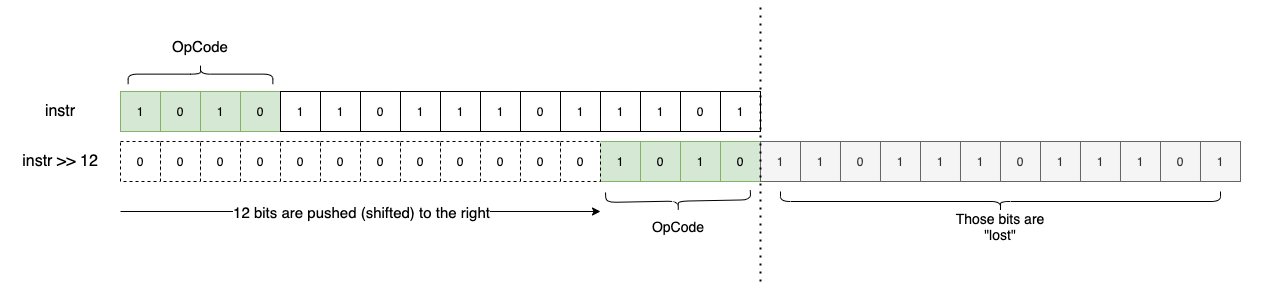

The diagram above was exported from draw.io. Its source (the exported page's mxGraphModel, read from the mxfile embedded in the PNG):
<mxGraphModel dx="1106" dy="892" grid="1" gridSize="10" guides="1" tooltips="1" connect="1" arrows="1" fold="1" page="1" pageScale="1" pageWidth="827" pageHeight="1169" math="0" shadow="0">
  <root>
    <mxCell id="0" />
    <mxCell id="1" parent="0" />
    <mxCell id="PzuIrlQaU6gUbfsNahON-60" value="" style="rounded=0;whiteSpace=wrap;html=1;fillColor=none;strokeColor=none;" vertex="1" parent="1">
      <mxGeometry x="80" y="120" width="1260" height="270" as="geometry" />
    </mxCell>
    <mxCell id="PzuIrlQaU6gUbfsNahON-1" value="1" style="rounded=0;whiteSpace=wrap;html=1;fillColor=#d5e8d4;strokeColor=#82b366;" vertex="1" parent="1">
      <mxGeometry x="200" y="200" width="40" height="40" as="geometry" />
    </mxCell>
    <mxCell id="PzuIrlQaU6gUbfsNahON-2" value="0" style="rounded=0;whiteSpace=wrap;html=1;fillColor=#d5e8d4;strokeColor=#82b366;" vertex="1" parent="1">
      <mxGeometry x="240" y="200" width="40" height="40" as="geometry" />
    </mxCell>
    <mxCell id="PzuIrlQaU6gUbfsNahON-3" value="1" style="rounded=0;whiteSpace=wrap;html=1;fillColor=#d5e8d4;strokeColor=#82b366;" vertex="1" parent="1">
      <mxGeometry x="280" y="200" width="40" height="40" as="geometry" />
    </mxCell>
    <mxCell id="PzuIrlQaU6gUbfsNahON-4" value="0" style="rounded=0;whiteSpace=wrap;html=1;fillColor=#d5e8d4;strokeColor=#82b366;" vertex="1" parent="1">
      <mxGeometry x="320" y="200" width="40" height="40" as="geometry" />
    </mxCell>
    <mxCell id="PzuIrlQaU6gUbfsNahON-5" value="1" style="rounded=0;whiteSpace=wrap;html=1;" vertex="1" parent="1">
      <mxGeometry x="360" y="200" width="40" height="40" as="geometry" />
    </mxCell>
    <mxCell id="PzuIrlQaU6gUbfsNahON-6" value="1" style="rounded=0;whiteSpace=wrap;html=1;" vertex="1" parent="1">
      <mxGeometry x="400" y="200" width="40" height="40" as="geometry" />
    </mxCell>
    <mxCell id="PzuIrlQaU6gUbfsNahON-7" value="0" style="rounded=0;whiteSpace=wrap;html=1;" vertex="1" parent="1">
      <mxGeometry x="440" y="200" width="40" height="40" as="geometry" />
    </mxCell>
    <mxCell id="PzuIrlQaU6gUbfsNahON-8" value="1" style="rounded=0;whiteSpace=wrap;html=1;" vertex="1" parent="1">
      <mxGeometry x="480" y="200" width="40" height="40" as="geometry" />
    </mxCell>
    <mxCell id="PzuIrlQaU6gUbfsNahON-9" value="1" style="rounded=0;whiteSpace=wrap;html=1;" vertex="1" parent="1">
      <mxGeometry x="520" y="200" width="40" height="40" as="geometry" />
    </mxCell>
    <mxCell id="PzuIrlQaU6gUbfsNahON-10" value="1" style="rounded=0;whiteSpace=wrap;html=1;" vertex="1" parent="1">
      <mxGeometry x="560" y="200" width="40" height="40" as="geometry" />
    </mxCell>
    <mxCell id="PzuIrlQaU6gUbfsNahON-11" value="0" style="rounded=0;whiteSpace=wrap;html=1;" vertex="1" parent="1">
      <mxGeometry x="600" y="200" width="40" height="40" as="geometry" />
    </mxCell>
    <mxCell id="PzuIrlQaU6gUbfsNahON-12" value="1" style="rounded=0;whiteSpace=wrap;html=1;" vertex="1" parent="1">
      <mxGeometry x="640" y="200" width="40" height="40" as="geometry" />
    </mxCell>
    <mxCell id="PzuIrlQaU6gUbfsNahON-13" value="1" style="rounded=0;whiteSpace=wrap;html=1;" vertex="1" parent="1">
      <mxGeometry x="680" y="200" width="40" height="40" as="geometry" />
    </mxCell>
    <mxCell id="PzuIrlQaU6gUbfsNahON-14" value="1" style="rounded=0;whiteSpace=wrap;html=1;" vertex="1" parent="1">
      <mxGeometry x="720" y="200" width="40" height="40" as="geometry" />
    </mxCell>
    <mxCell id="PzuIrlQaU6gUbfsNahON-15" value="0" style="rounded=0;whiteSpace=wrap;html=1;" vertex="1" parent="1">
      <mxGeometry x="760" y="200" width="40" height="40" as="geometry" />
    </mxCell>
    <mxCell id="PzuIrlQaU6gUbfsNahON-16" value="1" style="rounded=0;whiteSpace=wrap;html=1;" vertex="1" parent="1">
      <mxGeometry x="800" y="200" width="40" height="40" as="geometry" />
    </mxCell>
    <mxCell id="PzuIrlQaU6gUbfsNahON-17" value="1" style="rounded=0;whiteSpace=wrap;html=1;fillColor=#d5e8d4;strokeColor=#82b366;" vertex="1" parent="1">
      <mxGeometry x="680" y="250" width="40" height="40" as="geometry" />
    </mxCell>
    <mxCell id="PzuIrlQaU6gUbfsNahON-18" value="0" style="rounded=0;whiteSpace=wrap;html=1;fillColor=#d5e8d4;strokeColor=#82b366;" vertex="1" parent="1">
      <mxGeometry x="720" y="250" width="40" height="40" as="geometry" />
    </mxCell>
    <mxCell id="PzuIrlQaU6gUbfsNahON-19" value="1" style="rounded=0;whiteSpace=wrap;html=1;fillColor=#d5e8d4;strokeColor=#82b366;" vertex="1" parent="1">
      <mxGeometry x="760" y="250" width="40" height="40" as="geometry" />
    </mxCell>
    <mxCell id="PzuIrlQaU6gUbfsNahON-20" value="0" style="rounded=0;whiteSpace=wrap;html=1;fillColor=#d5e8d4;strokeColor=#82b366;" vertex="1" parent="1">
      <mxGeometry x="800" y="250" width="40" height="40" as="geometry" />
    </mxCell>
    <mxCell id="PzuIrlQaU6gUbfsNahON-21" value="1" style="rounded=0;whiteSpace=wrap;html=1;fillColor=#f5f5f5;fontColor=#333333;strokeColor=#666666;" vertex="1" parent="1">
      <mxGeometry x="840" y="250" width="40" height="40" as="geometry" />
    </mxCell>
    <mxCell id="PzuIrlQaU6gUbfsNahON-22" value="1" style="rounded=0;whiteSpace=wrap;html=1;fillColor=#f5f5f5;fontColor=#333333;strokeColor=#666666;" vertex="1" parent="1">
      <mxGeometry x="880" y="250" width="40" height="40" as="geometry" />
    </mxCell>
    <mxCell id="PzuIrlQaU6gUbfsNahON-23" value="0" style="rounded=0;whiteSpace=wrap;html=1;fillColor=#f5f5f5;fontColor=#333333;strokeColor=#666666;" vertex="1" parent="1">
      <mxGeometry x="920" y="250" width="40" height="40" as="geometry" />
    </mxCell>
    <mxCell id="PzuIrlQaU6gUbfsNahON-24" value="1" style="rounded=0;whiteSpace=wrap;html=1;fillColor=#f5f5f5;fontColor=#333333;strokeColor=#666666;" vertex="1" parent="1">
      <mxGeometry x="960" y="250" width="40" height="40" as="geometry" />
    </mxCell>
    <mxCell id="PzuIrlQaU6gUbfsNahON-25" value="1" style="rounded=0;whiteSpace=wrap;html=1;fillColor=#f5f5f5;fontColor=#333333;strokeColor=#666666;" vertex="1" parent="1">
      <mxGeometry x="1000" y="250" width="40" height="40" as="geometry" />
    </mxCell>
    <mxCell id="PzuIrlQaU6gUbfsNahON-26" value="1" style="rounded=0;whiteSpace=wrap;html=1;fillColor=#f5f5f5;fontColor=#333333;strokeColor=#666666;" vertex="1" parent="1">
      <mxGeometry x="1040" y="250" width="40" height="40" as="geometry" />
    </mxCell>
    <mxCell id="PzuIrlQaU6gUbfsNahON-27" value="0" style="rounded=0;whiteSpace=wrap;html=1;fillColor=#f5f5f5;fontColor=#333333;strokeColor=#666666;" vertex="1" parent="1">
      <mxGeometry x="1080" y="250" width="40" height="40" as="geometry" />
    </mxCell>
    <mxCell id="PzuIrlQaU6gUbfsNahON-28" value="1" style="rounded=0;whiteSpace=wrap;html=1;fillColor=#f5f5f5;fontColor=#333333;strokeColor=#666666;" vertex="1" parent="1">
      <mxGeometry x="1120" y="250" width="40" height="40" as="geometry" />
    </mxCell>
    <mxCell id="PzuIrlQaU6gUbfsNahON-29" value="1" style="rounded=0;whiteSpace=wrap;html=1;fillColor=#f5f5f5;fontColor=#333333;strokeColor=#666666;" vertex="1" parent="1">
      <mxGeometry x="1160" y="250" width="40" height="40" as="geometry" />
    </mxCell>
    <mxCell id="PzuIrlQaU6gUbfsNahON-30" value="1" style="rounded=0;whiteSpace=wrap;html=1;fillColor=#f5f5f5;fontColor=#333333;strokeColor=#666666;" vertex="1" parent="1">
      <mxGeometry x="1200" y="250" width="40" height="40" as="geometry" />
    </mxCell>
    <mxCell id="PzuIrlQaU6gUbfsNahON-31" value="0" style="rounded=0;whiteSpace=wrap;html=1;fillColor=#f5f5f5;fontColor=#333333;strokeColor=#666666;" vertex="1" parent="1">
      <mxGeometry x="1240" y="250" width="40" height="40" as="geometry" />
    </mxCell>
    <mxCell id="PzuIrlQaU6gUbfsNahON-32" value="1" style="rounded=0;whiteSpace=wrap;html=1;fillColor=#f5f5f5;fontColor=#333333;strokeColor=#666666;" vertex="1" parent="1">
      <mxGeometry x="1280" y="250" width="40" height="40" as="geometry" />
    </mxCell>
    <mxCell id="PzuIrlQaU6gUbfsNahON-33" value="" style="endArrow=none;dashed=1;html=1;dashPattern=1 3;strokeWidth=2;rounded=0;" edge="1" parent="1">
      <mxGeometry width="50" height="50" relative="1" as="geometry">
        <mxPoint x="840" y="390" as="sourcePoint" />
        <mxPoint x="840" y="110" as="targetPoint" />
      </mxGeometry>
    </mxCell>
    <mxCell id="PzuIrlQaU6gUbfsNahON-35" value="0" style="rounded=0;whiteSpace=wrap;html=1;dashed=1;" vertex="1" parent="1">
      <mxGeometry x="200" y="250" width="40" height="40" as="geometry" />
    </mxCell>
    <mxCell id="PzuIrlQaU6gUbfsNahON-36" value="0" style="rounded=0;whiteSpace=wrap;html=1;dashed=1;" vertex="1" parent="1">
      <mxGeometry x="240" y="250" width="40" height="40" as="geometry" />
    </mxCell>
    <mxCell id="PzuIrlQaU6gUbfsNahON-37" value="0" style="rounded=0;whiteSpace=wrap;html=1;dashed=1;" vertex="1" parent="1">
      <mxGeometry x="280" y="250" width="40" height="40" as="geometry" />
    </mxCell>
    <mxCell id="PzuIrlQaU6gUbfsNahON-38" value="0" style="rounded=0;whiteSpace=wrap;html=1;dashed=1;" vertex="1" parent="1">
      <mxGeometry x="320" y="250" width="40" height="40" as="geometry" />
    </mxCell>
    <mxCell id="PzuIrlQaU6gUbfsNahON-39" value="0" style="rounded=0;whiteSpace=wrap;html=1;dashed=1;" vertex="1" parent="1">
      <mxGeometry x="360" y="250" width="40" height="40" as="geometry" />
    </mxCell>
    <mxCell id="PzuIrlQaU6gUbfsNahON-40" value="0" style="rounded=0;whiteSpace=wrap;html=1;dashed=1;" vertex="1" parent="1">
      <mxGeometry x="400" y="250" width="40" height="40" as="geometry" />
    </mxCell>
    <mxCell id="PzuIrlQaU6gUbfsNahON-41" value="0" style="rounded=0;whiteSpace=wrap;html=1;dashed=1;" vertex="1" parent="1">
      <mxGeometry x="440" y="250" width="40" height="40" as="geometry" />
    </mxCell>
    <mxCell id="PzuIrlQaU6gUbfsNahON-42" value="0" style="rounded=0;whiteSpace=wrap;html=1;dashed=1;" vertex="1" parent="1">
      <mxGeometry x="480" y="250" width="40" height="40" as="geometry" />
    </mxCell>
    <mxCell id="PzuIrlQaU6gUbfsNahON-43" value="0" style="rounded=0;whiteSpace=wrap;html=1;dashed=1;" vertex="1" parent="1">
      <mxGeometry x="520" y="250" width="40" height="40" as="geometry" />
    </mxCell>
    <mxCell id="PzuIrlQaU6gUbfsNahON-44" value="0" style="rounded=0;whiteSpace=wrap;html=1;dashed=1;" vertex="1" parent="1">
      <mxGeometry x="560" y="250" width="40" height="40" as="geometry" />
    </mxCell>
    <mxCell id="PzuIrlQaU6gUbfsNahON-45" value="0" style="rounded=0;whiteSpace=wrap;html=1;dashed=1;" vertex="1" parent="1">
      <mxGeometry x="600" y="250" width="40" height="40" as="geometry" />
    </mxCell>
    <mxCell id="PzuIrlQaU6gUbfsNahON-46" value="0" style="rounded=0;whiteSpace=wrap;html=1;dashed=1;" vertex="1" parent="1">
      <mxGeometry x="640" y="250" width="40" height="40" as="geometry" />
    </mxCell>
    <mxCell id="PzuIrlQaU6gUbfsNahON-47" value="" style="shape=curlyBracket;whiteSpace=wrap;html=1;rounded=1;rotation=-90;" vertex="1" parent="1">
      <mxGeometry x="1070" y="90" width="20" height="440" as="geometry" />
    </mxCell>
    <mxCell id="PzuIrlQaU6gUbfsNahON-48" value="&lt;font style=&quot;font-size: 14px&quot;&gt;Those bits are &quot;lost&quot;&lt;/font&gt;" style="text;html=1;strokeColor=none;fillColor=none;align=center;verticalAlign=middle;whiteSpace=wrap;rounded=0;" vertex="1" parent="1">
      <mxGeometry x="1025" y="320" width="110" height="30" as="geometry" />
    </mxCell>
    <mxCell id="PzuIrlQaU6gUbfsNahON-50" value="" style="shape=curlyBracket;whiteSpace=wrap;html=1;rounded=1;rotation=-91;" vertex="1" parent="1">
      <mxGeometry x="747.63" y="237.32" width="20" height="144.74" as="geometry" />
    </mxCell>
    <mxCell id="PzuIrlQaU6gUbfsNahON-51" value="&lt;font style=&quot;font-size: 14px&quot;&gt;OpCode&lt;/font&gt;" style="text;html=1;strokeColor=none;fillColor=none;align=center;verticalAlign=middle;whiteSpace=wrap;rounded=0;" vertex="1" parent="1">
      <mxGeometry x="727.63" y="320" width="60" height="30" as="geometry" />
    </mxCell>
    <mxCell id="PzuIrlQaU6gUbfsNahON-52" value="&lt;font style=&quot;font-size: 16px&quot;&gt;instr&lt;/font&gt;" style="text;html=1;strokeColor=none;fillColor=none;align=center;verticalAlign=middle;whiteSpace=wrap;rounded=0;" vertex="1" parent="1">
      <mxGeometry x="90" y="205" width="100" height="30" as="geometry" />
    </mxCell>
    <mxCell id="PzuIrlQaU6gUbfsNahON-53" value="&lt;font style=&quot;font-size: 16px&quot;&gt;instr &amp;gt;&amp;gt; 12&lt;/font&gt;" style="text;html=1;strokeColor=none;fillColor=none;align=center;verticalAlign=middle;whiteSpace=wrap;rounded=0;" vertex="1" parent="1">
      <mxGeometry x="90" y="255" width="100" height="30" as="geometry" />
    </mxCell>
    <mxCell id="PzuIrlQaU6gUbfsNahON-54" value="" style="shape=curlyBracket;whiteSpace=wrap;html=1;rounded=1;rotation=90;" vertex="1" parent="1">
      <mxGeometry x="270" y="110.25999999999999" width="20" height="144.74" as="geometry" />
    </mxCell>
    <mxCell id="PzuIrlQaU6gUbfsNahON-55" value="&lt;font style=&quot;font-size: 15px&quot;&gt;OpCode&lt;/font&gt;" style="text;html=1;strokeColor=none;fillColor=none;align=center;verticalAlign=middle;whiteSpace=wrap;rounded=0;" vertex="1" parent="1">
      <mxGeometry x="250" y="140" width="60" height="30" as="geometry" />
    </mxCell>
    <mxCell id="PzuIrlQaU6gUbfsNahON-58" value="" style="endArrow=classic;html=1;rounded=0;" edge="1" parent="1">
      <mxGeometry relative="1" as="geometry">
        <mxPoint x="200" y="320" as="sourcePoint" />
        <mxPoint x="680" y="320" as="targetPoint" />
      </mxGeometry>
    </mxCell>
    <mxCell id="PzuIrlQaU6gUbfsNahON-59" value="&lt;font style=&quot;font-size: 15px&quot;&gt;12 bits are pushed (shifted) to the right&lt;/font&gt;" style="edgeLabel;resizable=0;html=1;align=center;verticalAlign=middle;fillColor=none;" connectable="0" vertex="1" parent="PzuIrlQaU6gUbfsNahON-58">
      <mxGeometry relative="1" as="geometry" />
    </mxCell>
  </root>
</mxGraphModel>